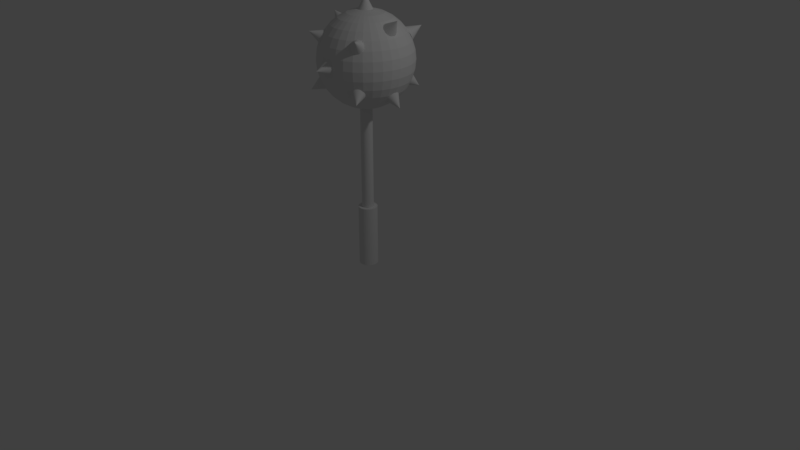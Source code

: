 # Source: medieval_ball_maze_1.blend  (saved by Blender 2.79.0; exported with 4.5.12 LTS)
import bpy
from mathutils import Matrix  # noqa: F401  (used for matrix-valued properties, if any)

bpy.ops.wm.read_factory_settings(use_empty=True)
scene = bpy.context.scene
scene.name = 'Scene'

# ---- collections
col_collection_1 = bpy.data.collections.new('Collection 1'); scene.collection.children.link(col_collection_1)

# ---- world
world_world = bpy.data.worlds.new('World'); scene.world = world_world
world_world.color = (0.05088, 0.05088, 0.05088)
world_world.use_sun_shadow = False
world_world.sun_shadow_jitter_overblur = 0.0
world_world.cycles.sampling_method = 'MANUAL'

# ---- cameras
cam_camera = bpy.data.cameras.new('Camera')
cam_camera.clip_end = 100.0
cam_camera.lens = 35.0
cam_camera.sensor_width = 32.0
cam_camera.sensor_height = 18.0
cam_camera.ortho_scale = 7.314
cam_camera.dof.focus_distance = 0.0
cam_camera.dof.aperture_fstop = 128.0

# ---- lights
light_lamp = bpy.data.lights.new('Lamp', 'POINT')
light_lamp.transmission_factor = 0.0
light_lamp.cutoff_distance = 30.0
light_lamp.energy = 100.0
light_lamp.shadow_buffer_clip_start = 1.001
light_lamp.shadow_soft_size = 0.1
light_lamp.shadow_maximum_resolution = 0.006
light_lamp.use_absolute_resolution = True

# ---- meshes
me_cone = bpy.data.meshes.new('Cone')
me_cone.from_pydata([(0.0, 1.0, -1.0), (0.1951, 0.9808, -1.0), (0.3827, 0.9239, -1.0), (0.5556, 0.8315, -1.0), (0.7071, 0.7071, -1.0), (0.8315, 0.5556, -1.0), (0.9239, 0.3827, -1.0), (0.9808, 0.1951, -1.0), (1.0, 7.55e-08, -1.0), (0.9808, -0.1951, -1.0), (0.9239, -0.3827, -1.0), (0.8315, -0.5556, -1.0), (0.7071, -0.7071, -1.0), (0.5556, -0.8315, -1.0), (0.3827, -0.9239, -1.0), (0.1951, -0.9808, -1.0), (-3.258e-07, -1.0, -1.0), (-0.1951, -0.9808, -1.0), (-0.3827, -0.9239, -1.0), (-0.5556, -0.8315, -1.0), (-0.7071, -0.7071, -1.0), (-0.8315, -0.5556, -1.0), (-0.9239, -0.3827, -1.0), (0.0, 0.0, 1.0), (-0.9808, -0.1951, -1.0), (-1.0, 9.656e-07, -1.0), (-0.9808, 0.1951, -1.0), (-0.9239, 0.3827, -1.0), (-0.8315, 0.5556, -1.0), (-0.7071, 0.7071, -1.0), (-0.5556, 0.8315, -1.0), (-0.3827, 0.9239, -1.0), (-0.1951, 0.9808, -1.0)], [], [(0, 23, 1), (1, 23, 2), (2, 23, 3), (3, 23, 4), (4, 23, 5), (5, 23, 6), (6, 23, 7), (7, 23, 8), (8, 23, 9), (9, 23, 10), (10, 23, 11), (11, 23, 12), (12, 23, 13), (13, 23, 14), (14, 23, 15), (15, 23, 16), (16, 23, 17), (17, 23, 18), (18, 23, 19), (19, 23, 20), (20, 23, 21), (21, 23, 22), (22, 23, 24), (24, 23, 25), (25, 23, 26), (26, 23, 27), (27, 23, 28), (28, 23, 29), (29, 23, 30), (30, 23, 31), (31, 23, 32), (32, 23, 0), (0, 1, 2, 3, 4, 5, 6, 7, 8, 9, 10, 11, 12, 13, 14, 15, 16, 17, 18, 19, 20, 21, 22, 24, 25, 26, 27, 28, 29, 30, 31, 32)])
me_cone.use_remesh_preserve_volume = False
me_cone.use_remesh_preserve_attributes = False
me_cone.use_mirror_vertex_groups = False
me_cone.update()
me_sphere = bpy.data.meshes.new('Sphere')
me_sphere.from_pydata([(0.0, 0.2111, 0.9808), (0.0, 0.3987, 0.9239), (0.0, 0.5716, 0.8315), (0.0, 0.7231, 0.7071), (0.0, 0.8475, 0.5556), (0.0, 0.9399, 0.3827), (0.0, 0.9968, 0.1951), (0.0, 1.016, 7.55e-08), (0.0, 0.9968, -0.1951), (0.0, 0.5716, -0.8315), (0.03806, 0.2073, 0.9808), (0.07466, 0.3913, 0.9239), (0.1084, 0.5609, 0.8315), (0.1379, 0.7095, 0.7071), (0.1622, 0.8315, 0.5556), (0.1802, 0.9221, 0.3827), (0.1913, 0.9779, 0.1951), (0.1951, 0.9968, 7.55e-08), (0.1913, 0.9779, -0.1951), (0.1802, 0.9221, -0.3827), (0.1622, 0.8315, -0.5556), (0.1379, 0.7095, -0.7071), (0.1084, 0.5609, -0.8315), (0.07466, 0.3913, -0.9239), (0.03806, 0.2073, -0.9808), (0.07466, 0.1962, 0.9808), (0.1464, 0.3695, 0.9239), (0.2126, 0.5293, 0.8315), (0.2706, 0.6693, 0.7071), (0.3182, 0.7842, 0.5556), (0.3536, 0.8695, 0.3827), (0.3753, 0.9221, 0.1951), (0.3827, 0.9399, 7.55e-08), (0.3753, 0.9221, -0.1951), (0.3536, 0.8695, -0.3827), (0.3182, 0.7842, -0.5556), (0.2706, 0.6693, -0.7071), (0.2126, 0.5293, -0.8315), (0.1464, 0.3695, -0.9239), (0.07466, 0.1962, -0.9808), (0.1084, 0.1782, 0.9808), (0.2126, 0.3342, 0.9239), (0.3087, 0.4779, 0.8315), (0.3928, 0.6039, 0.7071), (0.4619, 0.7073, 0.5556), (0.5133, 0.7842, 0.3827), (0.5449, 0.8315, 0.1951), (0.5556, 0.8475, 7.55e-08), (0.5449, 0.8315, -0.1951), (0.5133, 0.7842, -0.3827), (0.4619, 0.7073, -0.5556), (0.3928, 0.6039, -0.7071), (0.3087, 0.4779, -0.8315), (0.2126, 0.3342, -0.9239), (0.1084, 0.1782, -0.9808), (0.1379, 0.1539, 0.9808), (0.2706, 0.2866, 0.9239), (0.3928, 0.4088, 0.8315), (0.5, 0.516, 0.7071), (0.5879, 0.6039, 0.5556), (0.6533, 0.6693, 0.3827), (0.6935, 0.7095, 0.1951), (0.7071, 0.7231, 7.55e-08), (0.6935, 0.7095, -0.1951), (0.6533, 0.6693, -0.3827), (0.5879, 0.6039, -0.5556), (0.5, 0.516, -0.7071), (0.3928, 0.4088, -0.8315), (0.2706, 0.2866, -0.9239), (0.1379, 0.1539, -0.9808), (0.1622, 0.1244, 0.9808), (0.3182, 0.2286, 0.9239), (0.4619, 0.3246, 0.8315), (0.5879, 0.4088, 0.7071), (0.6913, 0.4779, 0.5556), (0.7682, 0.5293, 0.3827), (0.8155, 0.5609, 0.1951), (0.8315, 0.5716, 7.55e-08), (0.8155, 0.5609, -0.1951), (0.7682, 0.5293, -0.3827), (0.6913, 0.4779, -0.5556), (0.5879, 0.4088, -0.7071), (0.4619, 0.3246, -0.8315), (0.3182, 0.2286, -0.9239), (0.1622, 0.1244, -0.9808), (0.1802, 0.09065, 0.9808), (0.3536, 0.1624, 0.9239), (0.5133, 0.2286, 0.8315), (0.6533, 0.2866, 0.7071), (0.7682, 0.3342, 0.5556), (0.8536, 0.3695, 0.3827), (0.9061, 0.3913, 0.1951), (0.9239, 0.3987, 7.55e-08), (0.9061, 0.3913, -0.1951), (0.8536, 0.3695, -0.3827), (0.7682, 0.3342, -0.5556), (0.6533, 0.2866, -0.7071), (0.5133, 0.2286, -0.8315), (0.3536, 0.1624, -0.9239), (0.1802, 0.09065, -0.9808), (0.1913, 0.05405, 0.9808), (0.3753, 0.09065, 0.9239), (0.5449, 0.1244, 0.8315), (0.6935, 0.1539, 0.7071), (0.8155, 0.1782, 0.5556), (0.9061, 0.1962, 0.3827), (0.9619, 0.2073, 0.1951), (0.9808, 0.2111, 7.55e-08), (0.9619, 0.2073, -0.1951), (0.9061, 0.1962, -0.3827), (0.8155, 0.1782, -0.5556), (0.6935, 0.1539, -0.7071), (0.5449, 0.1244, -0.8315), (0.3753, 0.09065, -0.9239), (0.1913, 0.05405, -0.9808), (0.1951, 0.01599, 0.9808), (0.3827, 0.01599, 0.9239), (0.5556, 0.01599, 0.8315), (0.7071, 0.01599, 0.7071), (0.8315, 0.01599, 0.5556), (0.9239, 0.01599, 0.3827), (0.9808, 0.01599, 0.1951), (1.0, 0.01599, 7.55e-08), (0.9808, 0.01599, -0.1951), (0.9239, 0.01599, -0.3827), (0.8315, 0.01599, -0.5556), (0.7071, 0.01599, -0.7071), (0.5556, 0.01599, -0.8315), (0.3827, 0.01599, -0.9239), (0.1951, 0.01599, -0.9808), (0.1913, -0.02207, 0.9808), (0.3753, -0.05867, 0.9239), (0.5449, -0.0924, 0.8315), (0.6935, -0.122, 0.7071), (0.8155, -0.1462, 0.5556), (0.9061, -0.1643, 0.3827), (0.9619, -0.1754, 0.1951), (0.9808, -0.1791, 7.55e-08), (0.9619, -0.1754, -0.1951), (0.9061, -0.1643, -0.3827), (0.8155, -0.1462, -0.5556), (0.6935, -0.122, -0.7071), (0.5449, -0.0924, -0.8315), (0.3753, -0.05867, -0.9239), (0.1913, -0.02207, -0.9808), (0.1802, -0.05867, 0.9808), (0.3536, -0.1305, 0.9239), (0.5133, -0.1966, 0.8315), (0.6533, -0.2546, 0.7071), (0.7682, -0.3022, 0.5556), (0.8536, -0.3376, 0.3827), (0.9061, -0.3593, 0.1951), (0.9239, -0.3667, 7.55e-08), (0.9061, -0.3593, -0.1951), (0.8536, -0.3376, -0.3827), (0.7682, -0.3022, -0.5556), (0.6533, -0.2546, -0.7071), (0.5133, -0.1966, -0.8315), (0.3536, -0.1305, -0.9239), (0.1802, -0.05867, -0.9808), (0.1622, -0.0924, 0.9808), (0.3182, -0.1966, 0.9239), (0.4619, -0.2927, 0.8315), (0.5879, -0.3769, 0.7071), (0.6913, -0.446, 0.5556), (0.7682, -0.4973, 0.3827), (0.8155, -0.5289, 0.1951), (0.8315, -0.5396, 7.55e-08), (0.8155, -0.5289, -0.1951), (0.7682, -0.4973, -0.3827), (0.6913, -0.446, -0.5556), (0.5879, -0.3769, -0.7071), (0.4619, -0.2927, -0.8315), (0.3182, -0.1966, -0.9239), (0.1622, -0.0924, -0.9808), (0.1379, -0.122, 0.9808), (0.2706, -0.2546, 0.9239), (0.3928, -0.3769, 0.8315), (0.5, -0.484, 0.7071), (0.5879, -0.572, 0.5556), (0.6533, -0.6373, 0.3827), (0.6935, -0.6775, 0.1951), (0.7071, -0.6911, 7.55e-08), (0.6935, -0.6775, -0.1951), (0.6533, -0.6373, -0.3827), (0.5879, -0.572, -0.5556), (0.5, -0.484, -0.7071), (0.3928, -0.3769, -0.8315), (0.2706, -0.2546, -0.9239), (0.1379, -0.122, -0.9808), (0.1084, -0.1462, 0.9808), (0.2126, -0.3022, 0.9239), (0.3087, -0.446, 0.8315), (0.3928, -0.572, 0.7071), (0.4619, -0.6754, 0.5556), (0.5133, -0.7522, 0.3827), (0.5449, -0.7995, 0.1951), (0.5556, -0.8155, 7.55e-08), (0.5449, -0.7995, -0.1951), (0.5133, -0.7522, -0.3827), (0.4619, -0.6754, -0.5556), (0.3928, -0.572, -0.7071), (0.3087, -0.446, -0.8315), (0.2126, -0.3022, -0.9239), (0.1084, -0.1462, -0.9808), (0.0, 0.01599, -1.0), (0.07466, -0.1643, 0.9808), (0.1464, -0.3376, 0.9239), (0.2126, -0.4973, 0.8315), (0.2706, -0.6373, 0.7071), (0.3182, -0.7522, 0.5556), (0.3536, -0.8376, 0.3827), (0.3753, -0.8901, 0.1951), (0.3827, -0.9079, 7.55e-08), (0.3753, -0.8901, -0.1951), (0.3536, -0.8376, -0.3827), (0.3182, -0.7522, -0.5556), (0.2706, -0.6373, -0.7071), (0.2126, -0.4973, -0.8315), (0.1464, -0.3376, -0.9239), (0.07466, -0.1643, -0.9808), (0.03806, -0.1754, 0.9808), (0.07466, -0.3593, 0.9239), (0.1084, -0.5289, 0.8315), (0.1379, -0.6775, 0.7071), (0.1622, -0.7995, 0.5556), (0.1802, -0.8901, 0.3827), (0.1913, -0.946, 0.1951), (0.1951, -0.9648, 7.55e-08), (0.1913, -0.946, -0.1951), (0.1802, -0.8901, -0.3827), (0.1622, -0.7995, -0.5556), (0.1379, -0.6775, -0.7071), (0.1084, -0.5289, -0.8315), (0.07466, -0.3593, -0.9239), (0.03806, -0.1754, -0.9808), (-7.212e-09, -0.1791, 0.9808), (4.122e-08, -0.3667, 0.9239), (2.632e-08, -0.5396, 0.8315), (-2.584e-08, -0.6911, 0.7071), (-8.544e-08, -0.8155, 0.5556), (6.357e-08, -0.9079, 0.3827), (-8.544e-08, -0.9648, 0.1951), (-1.003e-07, -0.984, 7.55e-08), (-8.544e-08, -0.9648, -0.1951), (6.357e-08, -0.9079, -0.3827), (-8.544e-08, -0.8155, -0.5556), (-2.584e-08, -0.6911, -0.7071), (-1.094e-08, -0.5396, -0.8315), (3.964e-09, -0.3667, -0.9239), (3.964e-09, -0.1791, -0.9808), (-0.03806, -0.1754, 0.9808), (-0.07466, -0.3593, 0.9239), (-0.1084, -0.5289, 0.8315), (-0.1379, -0.6775, 0.7071), (-0.1622, -0.7995, 0.5556), (-0.1802, -0.8901, 0.3827), (-0.1913, -0.946, 0.1951), (-0.1951, -0.9648, 7.55e-08), (-0.1913, -0.946, -0.1951), (-0.1802, -0.8901, -0.3827), (-0.1622, -0.7995, -0.5556), (-0.1379, -0.6775, -0.7071), (-0.1084, -0.5289, -0.8315), (-0.07466, -0.3593, -0.9239), (-0.03806, -0.1754, -0.9808), (-0.07466, -0.1643, 0.9808), (-0.1464, -0.3376, 0.9239), (-0.2126, -0.4973, 0.8315), (-0.2706, -0.6373, 0.7071), (-0.3182, -0.7522, 0.5556), (-0.3536, -0.8376, 0.3827), (-0.3753, -0.8901, 0.1951), (-0.3827, -0.9079, 7.55e-08), (-0.3753, -0.8901, -0.1951), (-0.3536, -0.8376, -0.3827), (-0.3182, -0.7522, -0.5556), (-0.2706, -0.6373, -0.7071), (-0.2126, -0.4973, -0.8315), (-0.1464, -0.3376, -0.9239), (-0.07466, -0.1643, -0.9808), (-0.1084, -0.1462, 0.9808), (-0.2126, -0.3022, 0.9239), (-0.3087, -0.446, 0.8315), (-0.3928, -0.572, 0.7071), (-0.4619, -0.6754, 0.5556), (-0.5133, -0.7522, 0.3827), (-0.5449, -0.7995, 0.1951), (-0.5556, -0.8155, 7.55e-08), (-0.5449, -0.7995, -0.1951), (-0.5133, -0.7522, -0.3827), (-0.4619, -0.6754, -0.5556), (-0.3928, -0.572, -0.7071), (-0.3087, -0.446, -0.8315), (-0.2126, -0.3022, -0.9239), (-0.1084, -0.1462, -0.9808), (-2.304e-07, 0.01599, 1.0), (-0.1379, -0.122, 0.9808), (-0.2706, -0.2546, 0.9239), (-0.3928, -0.3769, 0.8315), (-0.5, -0.484, 0.7071), (-0.5879, -0.5719, 0.5556), (-0.6533, -0.6373, 0.3827), (-0.6935, -0.6775, 0.1951), (-0.7071, -0.6911, 7.55e-08), (-0.6935, -0.6775, -0.1951), (-0.6533, -0.6373, -0.3827), (-0.5879, -0.5719, -0.5556), (-0.5, -0.484, -0.7071), (-0.3928, -0.3769, -0.8315), (-0.2706, -0.2546, -0.9239), (-0.1379, -0.122, -0.9808), (-0.1622, -0.0924, 0.9808), (-0.3182, -0.1966, 0.9239), (-0.4619, -0.2927, 0.8315), (-0.5879, -0.3769, 0.7071), (-0.6913, -0.446, 0.5556), (-0.7682, -0.4973, 0.3827), (-0.8155, -0.5289, 0.1951), (-0.8315, -0.5396, 7.55e-08), (-0.8155, -0.5289, -0.1951), (-0.7682, -0.4973, -0.3827), (-0.6913, -0.446, -0.5556), (-0.5879, -0.3769, -0.7071), (-0.4619, -0.2927, -0.8315), (-0.3182, -0.1966, -0.9239), (-0.1622, -0.0924, -0.9808), (-0.1802, -0.05867, 0.9808), (-0.3536, -0.1305, 0.9239), (-0.5133, -0.1966, 0.8315), (-0.6533, -0.2546, 0.7071), (-0.7682, -0.3022, 0.5556), (-0.8536, -0.3376, 0.3827), (-0.9061, -0.3593, 0.1951), (-0.9239, -0.3667, 7.55e-08), (-0.9061, -0.3593, -0.1951), (-0.8536, -0.3376, -0.3827), (-0.7682, -0.3022, -0.5556), (-0.6533, -0.2546, -0.7071), (-0.5133, -0.1966, -0.8315), (-0.3536, -0.1305, -0.9239), (-0.1802, -0.05867, -0.9808), (-0.1913, -0.02207, 0.9808), (-0.3753, -0.05867, 0.9239), (-0.5449, -0.0924, 0.8315), (-0.6935, -0.122, 0.7071), (-0.8155, -0.1462, 0.5556), (-0.9061, -0.1643, 0.3827), (-0.9619, -0.1754, 0.1951), (-0.9808, -0.1791, 7.55e-08), (-0.9619, -0.1754, -0.1951), (-0.9061, -0.1643, -0.3827), (-0.8155, -0.1462, -0.5556), (-0.6935, -0.122, -0.7071), (-0.5449, -0.0924, -0.8315), (-0.3753, -0.05867, -0.9239), (-0.1913, -0.02207, -0.9808), (-0.1951, 0.01599, 0.9808), (-0.3827, 0.01599, 0.9239), (-0.5556, 0.01599, 0.8315), (-0.7071, 0.01599, 0.7071), (-0.8315, 0.01599, 0.5556), (-0.9239, 0.01599, 0.3827), (-0.9808, 0.01599, 0.1951), (-1.0, 0.01599, 7.55e-08), (-0.9808, 0.01599, -0.1951), (-0.9239, 0.01599, -0.3827), (-0.8315, 0.01599, -0.5556), (-0.7071, 0.01599, -0.7071), (-0.5556, 0.01599, -0.8315), (-0.3827, 0.01599, -0.9239), (-0.1951, 0.01599, -0.9808), (-0.1913, 0.05405, 0.9808), (-0.3753, 0.09065, 0.9239), (-0.5449, 0.1244, 0.8315), (-0.6935, 0.1539, 0.7071), (-0.8155, 0.1782, 0.5556), (-0.9061, 0.1962, 0.3827), (-0.9619, 0.2073, 0.1951), (-0.9808, 0.2111, 7.55e-08), (-0.9619, 0.2073, -0.1951), (-0.9061, 0.1962, -0.3827), (-0.8155, 0.1782, -0.5556), (-0.6935, 0.1539, -0.7071), (-0.5449, 0.1244, -0.8315), (-0.3753, 0.09065, -0.9239), (-0.1913, 0.05405, -0.9808), (-0.1802, 0.09065, 0.9808), (-0.3536, 0.1624, 0.9239), (-0.5133, 0.2286, 0.8315), (-0.6533, 0.2866, 0.7071), (-0.7682, 0.3342, 0.5556), (-0.8536, 0.3695, 0.3827), (-0.9061, 0.3913, 0.1951), (-0.9239, 0.3987, 7.55e-08), (-0.9061, 0.3913, -0.1951), (-0.8536, 0.3695, -0.3827), (-0.7682, 0.3342, -0.5556), (-0.6533, 0.2866, -0.7071), (-0.5133, 0.2286, -0.8315), (-0.3536, 0.1624, -0.9239), (-0.1802, 0.09065, -0.9808), (-0.1622, 0.1244, 0.9808), (-0.3182, 0.2286, 0.9239), (-0.4619, 0.3246, 0.8315), (-0.5879, 0.4088, 0.7071), (-0.6913, 0.4779, 0.5556), (-0.7682, 0.5293, 0.3827), (-0.8155, 0.5609, 0.1951), (-0.8315, 0.5716, 7.55e-08), (-0.8155, 0.5609, -0.1951), (-0.7682, 0.5293, -0.3827), (-0.6913, 0.4779, -0.5556), (-0.5879, 0.4088, -0.7071), (-0.4619, 0.3246, -0.8315), (-0.3182, 0.2286, -0.9239), (-0.1622, 0.1244, -0.9808), (-0.1379, 0.1539, 0.9808), (-0.2706, 0.2866, 0.9239), (-0.3928, 0.4088, 0.8315), (-0.5, 0.516, 0.7071), (-0.5879, 0.6039, 0.5556), (-0.6533, 0.6693, 0.3827), (-0.6935, 0.7095, 0.1951), (-0.7071, 0.7231, 7.55e-08), (-0.6935, 0.7095, -0.1951), (-0.6533, 0.6693, -0.3827), (-0.5879, 0.6039, -0.5556), (-0.5, 0.516, -0.7071), (-0.3928, 0.4088, -0.8315), (-0.2706, 0.2866, -0.9239), (-0.1379, 0.1539, -0.9808), (-0.1084, 0.1782, 0.9808), (-0.2126, 0.3342, 0.9239), (-0.3087, 0.4779, 0.8315), (-0.3928, 0.6039, 0.7071), (-0.4619, 0.7073, 0.5556), (-0.5133, 0.7842, 0.3827), (-0.5449, 0.8315, 0.1951), (-0.5556, 0.8475, 7.55e-08), (-0.5449, 0.8315, -0.1951), (-0.5133, 0.7842, -0.3827), (-0.4619, 0.7073, -0.5556), (-0.3928, 0.6039, -0.7071), (-0.3087, 0.4779, -0.8315), (-0.2126, 0.3342, -0.9239), (-0.1084, 0.1782, -0.9808), (-0.07466, 0.1962, 0.9808), (-0.1464, 0.3695, 0.9239), (-0.2126, 0.5293, 0.8315), (-0.2706, 0.6693, 0.7071), (-0.3182, 0.7842, 0.5556), (-0.3536, 0.8695, 0.3827), (-0.3753, 0.9221, 0.1951), (-0.3827, 0.9399, 7.55e-08), (-0.3753, 0.9221, -0.1951), (-0.3536, 0.8695, -0.3827), (-0.3182, 0.7842, -0.5556), (-0.2706, 0.6693, -0.7071), (-0.2126, 0.5293, -0.8315), (-0.1464, 0.3695, -0.9239), (-0.07466, 0.1962, -0.9808), (-0.03806, 0.2073, 0.9808), (-0.07466, 0.3913, 0.9239), (-0.1084, 0.5609, 0.8315), (-0.1379, 0.7095, 0.7071), (-0.1622, 0.8315, 0.5556), (-0.1802, 0.9221, 0.3827), (-0.1913, 0.9779, 0.1951), (-0.1951, 0.9968, 7.55e-08), (-0.1913, 0.9779, -0.1951), (-0.1802, 0.9221, -0.3827), (-0.1622, 0.8315, -0.5556), (-0.1379, 0.7095, -0.7071), (-0.1084, 0.5609, -0.8315), (-0.07466, 0.3913, -0.9239), (-0.03806, 0.2073, -0.9808), (6.357e-08, 0.9399, -0.3827), (2.722e-07, 0.8475, -0.5556), (1.53e-07, 0.7231, -0.7071), (7.847e-08, 0.3987, -0.9239), (1.514e-08, 0.2111, -0.9808)], [], [(2, 1, 11, 12), (478, 477, 19, 20), (3, 2, 12, 13), (479, 478, 20, 21), (4, 3, 13, 14), (9, 479, 21, 22), (5, 4, 14, 15), (480, 9, 22, 23), (6, 5, 15, 16), (481, 480, 23, 24), (7, 6, 16, 17), (0, 296, 10), (205, 481, 24), (8, 7, 17, 18), (1, 0, 10, 11), (477, 8, 18, 19), (18, 17, 32, 33), (11, 10, 25, 26), (19, 18, 33, 34), (12, 11, 26, 27), (20, 19, 34, 35), (13, 12, 27, 28), (21, 20, 35, 36), (14, 13, 28, 29), (22, 21, 36, 37), (15, 14, 29, 30), (23, 22, 37, 38), (16, 15, 30, 31), (24, 23, 38, 39), (17, 16, 31, 32), (10, 296, 25), (205, 24, 39), (37, 36, 51, 52), (30, 29, 44, 45), (38, 37, 52, 53), (31, 30, 45, 46), (39, 38, 53, 54), (32, 31, 46, 47), (25, 296, 40), (205, 39, 54), (33, 32, 47, 48), (26, 25, 40, 41), (34, 33, 48, 49), (27, 26, 41, 42), (35, 34, 49, 50), (28, 27, 42, 43), (36, 35, 50, 51), (29, 28, 43, 44), (49, 48, 63, 64), (42, 41, 56, 57), (50, 49, 64, 65), (43, 42, 57, 58), (51, 50, 65, 66), (44, 43, 58, 59), (52, 51, 66, 67), (45, 44, 59, 60), (53, 52, 67, 68), (46, 45, 60, 61), (54, 53, 68, 69), (47, 46, 61, 62), (40, 296, 55), (205, 54, 69), (48, 47, 62, 63), (41, 40, 55, 56), (68, 67, 82, 83), (61, 60, 75, 76), (69, 68, 83, 84), (62, 61, 76, 77), (55, 296, 70), (205, 69, 84), (63, 62, 77, 78), (56, 55, 70, 71), (64, 63, 78, 79), (57, 56, 71, 72), (65, 64, 79, 80), (58, 57, 72, 73), (66, 65, 80, 81), (59, 58, 73, 74), (67, 66, 81, 82), (60, 59, 74, 75), (72, 71, 86, 87), (80, 79, 94, 95), (73, 72, 87, 88), (81, 80, 95, 96), (74, 73, 88, 89), (82, 81, 96, 97), (75, 74, 89, 90), (83, 82, 97, 98), (76, 75, 90, 91), (84, 83, 98, 99), (77, 76, 91, 92), (70, 296, 85), (205, 84, 99), (78, 77, 92, 93), (71, 70, 85, 86), (79, 78, 93, 94), (91, 90, 105, 106), (99, 98, 113, 114), (92, 91, 106, 107), (85, 296, 100), (205, 99, 114), (93, 92, 107, 108), (86, 85, 100, 101), (94, 93, 108, 109), (87, 86, 101, 102), (95, 94, 109, 110), (88, 87, 102, 103), (96, 95, 110, 111), (89, 88, 103, 104), (97, 96, 111, 112), (90, 89, 104, 105), (98, 97, 112, 113), (110, 109, 124, 125), (103, 102, 117, 118), (111, 110, 125, 126), (104, 103, 118, 119), (112, 111, 126, 127), (105, 104, 119, 120), (113, 112, 127, 128), (106, 105, 120, 121), (114, 113, 128, 129), (107, 106, 121, 122), (100, 296, 115), (205, 114, 129), (108, 107, 122, 123), (101, 100, 115, 116), (109, 108, 123, 124), (102, 101, 116, 117), (129, 128, 143, 144), (122, 121, 136, 137), (115, 296, 130), (205, 129, 144), (123, 122, 137, 138), (116, 115, 130, 131), (124, 123, 138, 139), (117, 116, 131, 132), (125, 124, 139, 140), (118, 117, 132, 133), (126, 125, 140, 141), (119, 118, 133, 134), (127, 126, 141, 142), (120, 119, 134, 135), (128, 127, 142, 143), (121, 120, 135, 136), (133, 132, 147, 148), (141, 140, 155, 156), (134, 133, 148, 149), (142, 141, 156, 157), (135, 134, 149, 150), (143, 142, 157, 158), (136, 135, 150, 151), (144, 143, 158, 159), (137, 136, 151, 152), (130, 296, 145), (205, 144, 159), (138, 137, 152, 153), (131, 130, 145, 146), (139, 138, 153, 154), (132, 131, 146, 147), (140, 139, 154, 155), (152, 151, 166, 167), (145, 296, 160), (205, 159, 174), (153, 152, 167, 168), (146, 145, 160, 161), (154, 153, 168, 169), (147, 146, 161, 162), (155, 154, 169, 170), (148, 147, 162, 163), (156, 155, 170, 171), (149, 148, 163, 164), (157, 156, 171, 172), (150, 149, 164, 165), (158, 157, 172, 173), (151, 150, 165, 166), (159, 158, 173, 174), (171, 170, 185, 186), (164, 163, 178, 179), (172, 171, 186, 187), (165, 164, 179, 180), (173, 172, 187, 188), (166, 165, 180, 181), (174, 173, 188, 189), (167, 166, 181, 182), (160, 296, 175), (205, 174, 189), (168, 167, 182, 183), (161, 160, 175, 176), (169, 168, 183, 184), (162, 161, 176, 177), (170, 169, 184, 185), (163, 162, 177, 178), (205, 189, 204), (183, 182, 197, 198), (176, 175, 190, 191), (184, 183, 198, 199), (177, 176, 191, 192), (185, 184, 199, 200), (178, 177, 192, 193), (186, 185, 200, 201), (179, 178, 193, 194), (187, 186, 201, 202), (180, 179, 194, 195), (188, 187, 202, 203), (181, 180, 195, 196), (189, 188, 203, 204), (182, 181, 196, 197), (175, 296, 190), (202, 201, 217, 218), (195, 194, 210, 211), (203, 202, 218, 219), (196, 195, 211, 212), (204, 203, 219, 220), (197, 196, 212, 213), (190, 296, 206), (205, 204, 220), (198, 197, 213, 214), (191, 190, 206, 207), (199, 198, 214, 215), (192, 191, 207, 208), (200, 199, 215, 216), (193, 192, 208, 209), (201, 200, 216, 217), (194, 193, 209, 210), (207, 206, 221, 222), (215, 214, 229, 230), (208, 207, 222, 223), (216, 215, 230, 231), (209, 208, 223, 224), (217, 216, 231, 232), (210, 209, 224, 225), (218, 217, 232, 233), (211, 210, 225, 226), (219, 218, 233, 234), (212, 211, 226, 227), (220, 219, 234, 235), (213, 212, 227, 228), (206, 296, 221), (205, 220, 235), (214, 213, 228, 229), (226, 225, 240, 241), (234, 233, 248, 249), (227, 226, 241, 242), (235, 234, 249, 250), (228, 227, 242, 243), (221, 296, 236), (205, 235, 250), (229, 228, 243, 244), (222, 221, 236, 237), (230, 229, 244, 245), (223, 222, 237, 238), (231, 230, 245, 246), (224, 223, 238, 239), (232, 231, 246, 247), (225, 224, 239, 240), (233, 232, 247, 248), (245, 244, 259, 260), (238, 237, 252, 253), (246, 245, 260, 261), (239, 238, 253, 254), (247, 246, 261, 262), (240, 239, 254, 255), (248, 247, 262, 263), (241, 240, 255, 256), (249, 248, 263, 264), (242, 241, 256, 257), (250, 249, 264, 265), (243, 242, 257, 258), (236, 296, 251), (205, 250, 265), (244, 243, 258, 259), (237, 236, 251, 252), (264, 263, 278, 279), (257, 256, 271, 272), (265, 264, 279, 280), (258, 257, 272, 273), (251, 296, 266), (205, 265, 280), (259, 258, 273, 274), (252, 251, 266, 267), (260, 259, 274, 275), (253, 252, 267, 268), (261, 260, 275, 276), (254, 253, 268, 269), (262, 261, 276, 277), (255, 254, 269, 270), (263, 262, 277, 278), (256, 255, 270, 271), (268, 267, 282, 283), (276, 275, 290, 291), (269, 268, 283, 284), (277, 276, 291, 292), (270, 269, 284, 285), (278, 277, 292, 293), (271, 270, 285, 286), (279, 278, 293, 294), (272, 271, 286, 287), (280, 279, 294, 295), (273, 272, 287, 288), (266, 296, 281), (205, 280, 295), (274, 273, 288, 289), (267, 266, 281, 282), (275, 274, 289, 290), (287, 286, 302, 303), (295, 294, 310, 311), (288, 287, 303, 304), (281, 296, 297), (205, 295, 311), (289, 288, 304, 305), (282, 281, 297, 298), (290, 289, 305, 306), (283, 282, 298, 299), (291, 290, 306, 307), (284, 283, 299, 300), (292, 291, 307, 308), (285, 284, 300, 301), (293, 292, 308, 309), (286, 285, 301, 302), (294, 293, 309, 310), (307, 306, 321, 322), (300, 299, 314, 315), (308, 307, 322, 323), (301, 300, 315, 316), (309, 308, 323, 324), (302, 301, 316, 317), (310, 309, 324, 325), (303, 302, 317, 318), (311, 310, 325, 326), (304, 303, 318, 319), (297, 296, 312), (205, 311, 326), (305, 304, 319, 320), (298, 297, 312, 313), (306, 305, 320, 321), (299, 298, 313, 314), (326, 325, 340, 341), (319, 318, 333, 334), (312, 296, 327), (205, 326, 341), (320, 319, 334, 335), (313, 312, 327, 328), (321, 320, 335, 336), (314, 313, 328, 329), (322, 321, 336, 337), (315, 314, 329, 330), (323, 322, 337, 338), (316, 315, 330, 331), (324, 323, 338, 339), (317, 316, 331, 332), (325, 324, 339, 340), (318, 317, 332, 333), (338, 337, 352, 353), (331, 330, 345, 346), (339, 338, 353, 354), (332, 331, 346, 347), (340, 339, 354, 355), (333, 332, 347, 348), (341, 340, 355, 356), (334, 333, 348, 349), (327, 296, 342), (205, 341, 356), (335, 334, 349, 350), (328, 327, 342, 343), (336, 335, 350, 351), (329, 328, 343, 344), (337, 336, 351, 352), (330, 329, 344, 345), (342, 296, 357), (205, 356, 371), (350, 349, 364, 365), (343, 342, 357, 358), (351, 350, 365, 366), (344, 343, 358, 359), (352, 351, 366, 367), (345, 344, 359, 360), (353, 352, 367, 368), (346, 345, 360, 361), (354, 353, 368, 369), (347, 346, 361, 362), (355, 354, 369, 370), (348, 347, 362, 363), (356, 355, 370, 371), (349, 348, 363, 364), (361, 360, 375, 376), (369, 368, 383, 384), (362, 361, 376, 377), (370, 369, 384, 385), (363, 362, 377, 378), (371, 370, 385, 386), (364, 363, 378, 379), (357, 296, 372), (205, 371, 386), (365, 364, 379, 380), (358, 357, 372, 373), (366, 365, 380, 381), (359, 358, 373, 374), (367, 366, 381, 382), (360, 359, 374, 375), (368, 367, 382, 383), (380, 379, 394, 395), (373, 372, 387, 388), (381, 380, 395, 396), (374, 373, 388, 389), (382, 381, 396, 397), (375, 374, 389, 390), (383, 382, 397, 398), (376, 375, 390, 391), (384, 383, 398, 399), (377, 376, 391, 392), (385, 384, 399, 400), (378, 377, 392, 393), (386, 385, 400, 401), (379, 378, 393, 394), (372, 296, 387), (205, 386, 401), (399, 398, 413, 414), (392, 391, 406, 407), (400, 399, 414, 415), (393, 392, 407, 408), (401, 400, 415, 416), (394, 393, 408, 409), (387, 296, 402), (205, 401, 416), (395, 394, 409, 410), (388, 387, 402, 403), (396, 395, 410, 411), (389, 388, 403, 404), (397, 396, 411, 412), (390, 389, 404, 405), (398, 397, 412, 413), (391, 390, 405, 406), (403, 402, 417, 418), (411, 410, 425, 426), (404, 403, 418, 419), (412, 411, 426, 427), (405, 404, 419, 420), (413, 412, 427, 428), (406, 405, 420, 421), (414, 413, 428, 429), (407, 406, 421, 422), (415, 414, 429, 430), (408, 407, 422, 423), (416, 415, 430, 431), (409, 408, 423, 424), (402, 296, 417), (205, 416, 431), (410, 409, 424, 425), (422, 421, 436, 437), (430, 429, 444, 445), (423, 422, 437, 438), (431, 430, 445, 446), (424, 423, 438, 439), (417, 296, 432), (205, 431, 446), (425, 424, 439, 440), (418, 417, 432, 433), (426, 425, 440, 441), (419, 418, 433, 434), (427, 426, 441, 442), (420, 419, 434, 435), (428, 427, 442, 443), (421, 420, 435, 436), (429, 428, 443, 444), (441, 440, 455, 456), (434, 433, 448, 449), (442, 441, 456, 457), (435, 434, 449, 450), (443, 442, 457, 458), (436, 435, 450, 451), (444, 443, 458, 459), (437, 436, 451, 452), (445, 444, 459, 460), (438, 437, 452, 453), (446, 445, 460, 461), (439, 438, 453, 454), (432, 296, 447), (205, 446, 461), (440, 439, 454, 455), (433, 432, 447, 448), (460, 459, 474, 475), (453, 452, 467, 468), (461, 460, 475, 476), (454, 453, 468, 469), (447, 296, 462), (205, 461, 476), (455, 454, 469, 470), (448, 447, 462, 463), (456, 455, 470, 471), (449, 448, 463, 464), (457, 456, 471, 472), (450, 449, 464, 465), (458, 457, 472, 473), (451, 450, 465, 466), (459, 458, 473, 474), (452, 451, 466, 467), (472, 471, 477, 478), (465, 464, 2, 3), (473, 472, 478, 479), (466, 465, 3, 4), (474, 473, 479, 9), (467, 466, 4, 5), (475, 474, 9, 480), (468, 467, 5, 6), (476, 475, 480, 481), (469, 468, 6, 7), (462, 296, 0), (205, 476, 481), (470, 469, 7, 8), (463, 462, 0, 1), (471, 470, 8, 477), (464, 463, 1, 2)])
me_sphere.use_remesh_preserve_volume = False
me_sphere.use_remesh_preserve_attributes = False
me_sphere.use_mirror_vertex_groups = False
me_sphere.update()
me_cylinder = bpy.data.meshes.new('Cylinder')
me_cylinder.from_pydata([(0.0, 1.0, -1.0), (0.0, 1.0, 1.0), (0.1951, 0.9808, -1.0), (0.1951, 0.9808, 1.0), (0.3827, 0.9239, -1.0), (0.3827, 0.9239, 1.0), (0.5556, 0.8315, -1.0), (0.5556, 0.8315, 1.0), (0.7071, 0.7071, -1.0), (0.7071, 0.7071, 1.0), (0.8315, 0.5556, -1.0), (0.8315, 0.5556, 1.0), (0.9239, 0.3827, -1.0), (0.9239, 0.3827, 1.0), (0.9808, 0.1951, -1.0), (0.9808, 0.1951, 1.0), (1.0, 7.55e-08, -1.0), (1.0, 7.55e-08, 1.0), (0.9808, -0.1951, -1.0), (0.9808, -0.1951, 1.0), (0.9239, -0.3827, -1.0), (0.9239, -0.3827, 1.0), (0.8315, -0.5556, -1.0), (0.8315, -0.5556, 1.0), (0.7071, -0.7071, -1.0), (0.7071, -0.7071, 1.0), (0.5556, -0.8315, -1.0), (0.5556, -0.8315, 1.0), (0.3827, -0.9239, -1.0), (0.3827, -0.9239, 1.0), (0.1951, -0.9808, -1.0), (0.1951, -0.9808, 1.0), (-3.258e-07, -1.0, -1.0), (-3.258e-07, -1.0, 1.0), (-0.1951, -0.9808, -1.0), (-0.1951, -0.9808, 1.0), (-0.3827, -0.9239, -1.0), (-0.3827, -0.9239, 1.0), (-0.5556, -0.8315, -1.0), (-0.5556, -0.8315, 1.0), (-0.7071, -0.7071, -1.0), (-0.7071, -0.7071, 1.0), (-0.8315, -0.5556, -1.0), (-0.8315, -0.5556, 1.0), (-0.9239, -0.3827, -1.0), (-0.9239, -0.3827, 1.0), (-0.9808, -0.1951, -1.0), (-0.9808, -0.1951, 1.0), (-1.0, 9.656e-07, -1.0), (-1.0, 9.656e-07, 1.0), (-0.9808, 0.1951, -1.0), (-0.9808, 0.1951, 1.0), (-0.9239, 0.3827, -1.0), (-0.9239, 0.3827, 1.0), (-0.8315, 0.5556, -1.0), (-0.8315, 0.5556, 1.0), (-0.7071, 0.7071, -1.0), (-0.7071, 0.7071, 1.0), (-0.5556, 0.8315, -1.0), (-0.5556, 0.8315, 1.0), (-0.3827, 0.9239, -1.0), (-0.3827, 0.9239, 1.0), (-0.1951, 0.9808, -1.0), (-0.1951, 0.9808, 1.0), (0.1951, 0.9808, 5.629), (-3.089e-07, 1.0, 5.629), (0.3827, 0.9239, 5.629), (0.5556, 0.8315, 5.629), (0.7071, 0.7071, 5.629), (0.8315, 0.5556, 5.629), (0.9239, 0.3827, 5.629), (0.9808, 0.1951, 5.629), (1.0, 7.55e-08, 5.629), (0.9808, -0.1951, 5.629), (0.9239, -0.3827, 5.629), (0.8315, -0.5556, 5.629), (0.7071, -0.7071, 5.629), (0.5556, -0.8315, 5.629), (0.3827, -0.9239, 5.629), (0.1951, -0.9808, 5.629), (-6.347e-07, -1.0, 5.629), (-0.1951, -0.9808, 5.629), (-0.3827, -0.9239, 5.629), (-0.5556, -0.8315, 5.629), (-0.7071, -0.7071, 5.629), (-0.8315, -0.5556, 5.629), (-0.9239, -0.3827, 5.629), (-0.9808, -0.1951, 5.629), (-1.0, 9.656e-07, 5.629), (-0.9808, 0.1951, 5.629), (-0.9239, 0.3827, 5.629), (-0.8315, 0.5556, 5.629), (-0.7071, 0.7071, 5.629), (-0.5556, 0.8315, 5.629), (-0.3827, 0.9239, 5.629), (-0.1951, 0.9808, 5.629), (0.1212, 0.6092, 5.629), (-2.889e-07, 0.6211, 5.629), (0.2377, 0.5738, 5.629), (0.3451, 0.5164, 5.629), (0.4392, 0.4392, 5.629), (0.5164, 0.3451, 5.629), (0.5738, 0.2377, 5.629), (0.6092, 0.1212, 5.629), (0.6211, 1.549e-07, 5.629), (0.6092, -0.1212, 5.629), (0.5738, -0.2377, 5.629), (0.5164, -0.3451, 5.629), (0.4392, -0.4392, 5.629), (0.3451, -0.5164, 5.629), (0.2377, -0.5738, 5.629), (0.1212, -0.6092, 5.629), (-4.913e-07, -0.6211, 5.629), (-0.1212, -0.6092, 5.629), (-0.2377, -0.5738, 5.629), (-0.3451, -0.5164, 5.629), (-0.4392, -0.4392, 5.629), (-0.5164, -0.3451, 5.629), (-0.5738, -0.2377, 5.629), (-0.6092, -0.1212, 5.629), (-0.6211, 7.077e-07, 5.629), (-0.6092, 0.1212, 5.629), (-0.5738, 0.2377, 5.629), (-0.5164, 0.3451, 5.629), (-0.4392, 0.4392, 5.629), (-0.3451, 0.5164, 5.629), (-0.2377, 0.5738, 5.629), (-0.1212, 0.6092, 5.629), (0.1212, 0.6092, 14.23), (1.412e-06, 0.6211, 14.23), (0.2377, 0.5738, 14.23), (0.3451, 0.5164, 14.23), (0.4392, 0.4392, 14.23), (0.5164, 0.3451, 14.23), (0.5738, 0.2377, 14.23), (0.6092, 0.1212, 14.23), (0.6211, 1.549e-07, 14.23), (0.6092, -0.1212, 14.23), (0.5738, -0.2377, 14.23), (0.5164, -0.3451, 14.23), (0.4392, -0.4392, 14.23), (0.3451, -0.5164, 14.23), (0.2377, -0.5738, 14.23), (0.1212, -0.6092, 14.23), (1.21e-06, -0.6211, 14.23), (-0.1212, -0.6092, 14.23), (-0.2377, -0.5738, 14.23), (-0.3451, -0.5164, 14.23), (-0.4392, -0.4392, 14.23), (-0.5164, -0.3451, 14.23), (-0.5738, -0.2377, 14.23), (-0.6092, -0.1212, 14.23), (-0.6211, 7.077e-07, 14.23), (-0.6092, 0.1212, 14.23), (-0.5738, 0.2377, 14.23), (-0.5164, 0.3451, 14.23), (-0.4392, 0.4392, 14.23), (-0.3451, 0.5164, 14.23), (-0.2377, 0.5738, 14.23), (-0.1212, 0.6092, 14.23), (0.1212, 0.6092, 16.86), (-4.179e-07, 0.6211, 16.86), (0.2377, 0.5738, 16.86), (0.3451, 0.5164, 16.86), (0.4392, 0.4392, 16.86), (0.5164, 0.3451, 16.86), (0.5738, 0.2377, 16.86), (0.6092, 0.1212, 16.86), (0.6211, 1.549e-07, 16.86), (0.6092, -0.1212, 16.86), (0.5738, -0.2377, 16.86), (0.5164, -0.3451, 16.86), (0.4392, -0.4392, 16.86), (0.3451, -0.5164, 16.86), (0.2377, -0.5738, 16.86), (0.1212, -0.6092, 16.86), (-6.203e-07, -0.6211, 16.86), (-0.1212, -0.6092, 16.86), (-0.2377, -0.5738, 16.86), (-0.3451, -0.5164, 16.86), (-0.4392, -0.4392, 16.86), (-0.5164, -0.3451, 16.86), (-0.5738, -0.2377, 16.86), (-0.6092, -0.1212, 16.86), (-0.6211, 7.077e-07, 16.86), (-0.6092, 0.1212, 16.86), (-0.5738, 0.2377, 16.86), (-0.5164, 0.3451, 16.86), (-0.4392, 0.4392, 16.86), (-0.3451, 0.5164, 16.86), (-0.2377, 0.5738, 16.86), (-0.1212, 0.6092, 16.86)], [], [(0, 1, 3, 2), (2, 3, 5, 4), (4, 5, 7, 6), (6, 7, 9, 8), (8, 9, 11, 10), (10, 11, 13, 12), (12, 13, 15, 14), (14, 15, 17, 16), (16, 17, 19, 18), (18, 19, 21, 20), (20, 21, 23, 22), (22, 23, 25, 24), (24, 25, 27, 26), (26, 27, 29, 28), (28, 29, 31, 30), (30, 31, 33, 32), (32, 33, 35, 34), (34, 35, 37, 36), (36, 37, 39, 38), (38, 39, 41, 40), (40, 41, 43, 42), (42, 43, 45, 44), (44, 45, 47, 46), (46, 47, 49, 48), (48, 49, 51, 50), (50, 51, 53, 52), (52, 53, 55, 54), (54, 55, 57, 56), (56, 57, 59, 58), (58, 59, 61, 60), (15, 13, 70, 71), (60, 61, 63, 62), (62, 63, 1, 0), (0, 2, 4, 6, 8, 10, 12, 14, 16, 18, 20, 22, 24, 26, 28, 30, 32, 34, 36, 38, 40, 42, 44, 46, 48, 50, 52, 54, 56, 58, 60, 62), (82, 81, 113, 114), (33, 31, 79, 80), (51, 49, 88, 89), (7, 5, 66, 67), (25, 23, 75, 76), (43, 41, 84, 85), (61, 59, 93, 94), (17, 15, 71, 72), (35, 33, 80, 81), (53, 51, 89, 90), (9, 7, 67, 68), (27, 25, 76, 77), (45, 43, 85, 86), (63, 61, 94, 95), (19, 17, 72, 73), (37, 35, 81, 82), (55, 53, 90, 91), (11, 9, 68, 69), (29, 27, 77, 78), (47, 45, 86, 87), (3, 1, 65, 64), (1, 63, 95, 65), (21, 19, 73, 74), (39, 37, 82, 83), (57, 55, 91, 92), (13, 11, 69, 70), (31, 29, 78, 79), (49, 47, 87, 88), (5, 3, 64, 66), (23, 21, 74, 75), (41, 39, 83, 84), (59, 57, 92, 93), (117, 116, 148, 149), (69, 68, 100, 101), (65, 95, 127, 97), (83, 82, 114, 115), (70, 69, 101, 102), (84, 83, 115, 116), (71, 70, 102, 103), (85, 84, 116, 117), (72, 71, 103, 104), (86, 85, 117, 118), (73, 72, 104, 105), (87, 86, 118, 119), (74, 73, 105, 106), (88, 87, 119, 120), (75, 74, 106, 107), (89, 88, 120, 121), (76, 75, 107, 108), (90, 89, 121, 122), (77, 76, 108, 109), (91, 90, 122, 123), (78, 77, 109, 110), (64, 65, 97, 96), (92, 91, 123, 124), (79, 78, 110, 111), (66, 64, 96, 98), (93, 92, 124, 125), (80, 79, 111, 112), (67, 66, 98, 99), (94, 93, 125, 126), (81, 80, 112, 113), (68, 67, 99, 100), (95, 94, 126, 127), (152, 151, 183, 184), (104, 103, 135, 136), (118, 117, 149, 150), (105, 104, 136, 137), (119, 118, 150, 151), (106, 105, 137, 138), (120, 119, 151, 152), (107, 106, 138, 139), (121, 120, 152, 153), (108, 107, 139, 140), (122, 121, 153, 154), (109, 108, 140, 141), (123, 122, 154, 155), (110, 109, 141, 142), (96, 97, 129, 128), (124, 123, 155, 156), (111, 110, 142, 143), (98, 96, 128, 130), (125, 124, 156, 157), (112, 111, 143, 144), (99, 98, 130, 131), (126, 125, 157, 158), (113, 112, 144, 145), (100, 99, 131, 132), (127, 126, 158, 159), (114, 113, 145, 146), (101, 100, 132, 133), (97, 127, 159, 129), (115, 114, 146, 147), (102, 101, 133, 134), (116, 115, 147, 148), (103, 102, 134, 135), (160, 161, 191, 190, 189, 188, 187, 186, 185, 184, 183, 182, 181, 180, 179, 178, 177, 176, 175, 174, 173, 172, 171, 170, 169, 168, 167, 166, 165, 164, 163, 162), (139, 138, 170, 171), (153, 152, 184, 185), (140, 139, 171, 172), (154, 153, 185, 186), (141, 140, 172, 173), (155, 154, 186, 187), (142, 141, 173, 174), (128, 129, 161, 160), (156, 155, 187, 188), (143, 142, 174, 175), (130, 128, 160, 162), (157, 156, 188, 189), (144, 143, 175, 176), (131, 130, 162, 163), (158, 157, 189, 190), (145, 144, 176, 177), (132, 131, 163, 164), (159, 158, 190, 191), (146, 145, 177, 178), (133, 132, 164, 165), (129, 159, 191, 161), (147, 146, 178, 179), (134, 133, 165, 166), (148, 147, 179, 180), (135, 134, 166, 167), (149, 148, 180, 181), (136, 135, 167, 168), (150, 149, 181, 182), (137, 136, 168, 169), (151, 150, 182, 183), (138, 137, 169, 170)])
me_cylinder.use_remesh_preserve_volume = False
me_cylinder.use_remesh_preserve_attributes = False
me_cylinder.use_mirror_vertex_groups = False
me_cylinder.update()
me_cone_001 = bpy.data.meshes.new('Cone.001')
me_cone_001.from_pydata([(0.0, 1.0, -1.0), (0.1951, 0.9808, -1.0), (0.3827, 0.9239, -1.0), (0.5556, 0.8315, -1.0), (0.7071, 0.7071, -1.0), (0.8315, 0.5556, -1.0), (0.9239, 0.3827, -1.0), (0.9808, 0.1951, -1.0), (1.0, 7.55e-08, -1.0), (0.9808, -0.1951, -1.0), (0.9239, -0.3827, -1.0), (0.8315, -0.5556, -1.0), (0.7071, -0.7071, -1.0), (0.5556, -0.8315, -1.0), (0.3827, -0.9239, -1.0), (0.1951, -0.9808, -1.0), (-3.258e-07, -1.0, -1.0), (-0.1951, -0.9808, -1.0), (-0.3827, -0.9239, -1.0), (-0.5556, -0.8315, -1.0), (-0.7071, -0.7071, -1.0), (-0.8315, -0.5556, -1.0), (-0.9239, -0.3827, -1.0), (0.0, 0.0, 1.0), (-0.9808, -0.1951, -1.0), (-1.0, 9.656e-07, -1.0), (-0.9808, 0.1951, -1.0), (-0.9239, 0.3827, -1.0), (-0.8315, 0.5556, -1.0), (-0.7071, 0.7071, -1.0), (-0.5556, 0.8315, -1.0), (-0.3827, 0.9239, -1.0), (-0.1951, 0.9808, -1.0)], [], [(0, 23, 1), (1, 23, 2), (2, 23, 3), (3, 23, 4), (4, 23, 5), (5, 23, 6), (6, 23, 7), (7, 23, 8), (8, 23, 9), (9, 23, 10), (10, 23, 11), (11, 23, 12), (12, 23, 13), (13, 23, 14), (14, 23, 15), (15, 23, 16), (16, 23, 17), (17, 23, 18), (18, 23, 19), (19, 23, 20), (20, 23, 21), (21, 23, 22), (22, 23, 24), (24, 23, 25), (25, 23, 26), (26, 23, 27), (27, 23, 28), (28, 23, 29), (29, 23, 30), (30, 23, 31), (31, 23, 32), (32, 23, 0), (0, 1, 2, 3, 4, 5, 6, 7, 8, 9, 10, 11, 12, 13, 14, 15, 16, 17, 18, 19, 20, 21, 22, 24, 25, 26, 27, 28, 29, 30, 31, 32)])
me_cone_001.use_remesh_preserve_volume = False
me_cone_001.use_remesh_preserve_attributes = False
me_cone_001.use_mirror_vertex_groups = False
me_cone_001.update()
me_cone_002 = bpy.data.meshes.new('Cone.002')
me_cone_002.from_pydata([(0.0, 1.0, -1.0), (0.1951, 0.9808, -1.0), (0.3827, 0.9239, -1.0), (0.5556, 0.8315, -1.0), (0.7071, 0.7071, -1.0), (0.8315, 0.5556, -1.0), (0.9239, 0.3827, -1.0), (0.9808, 0.1951, -1.0), (1.0, 7.55e-08, -1.0), (0.9808, -0.1951, -1.0), (0.9239, -0.3827, -1.0), (0.8315, -0.5556, -1.0), (0.7071, -0.7071, -1.0), (0.5556, -0.8315, -1.0), (0.3827, -0.9239, -1.0), (0.1951, -0.9808, -1.0), (-3.258e-07, -1.0, -1.0), (-0.1951, -0.9808, -1.0), (-0.3827, -0.9239, -1.0), (-0.5556, -0.8315, -1.0), (-0.7071, -0.7071, -1.0), (-0.8315, -0.5556, -1.0), (-0.9239, -0.3827, -1.0), (0.0, 0.0, 1.0), (-0.9808, -0.1951, -1.0), (-1.0, 9.656e-07, -1.0), (-0.9808, 0.1951, -1.0), (-0.9239, 0.3827, -1.0), (-0.8315, 0.5556, -1.0), (-0.7071, 0.7071, -1.0), (-0.5556, 0.8315, -1.0), (-0.3827, 0.9239, -1.0), (-0.1951, 0.9808, -1.0)], [], [(0, 23, 1), (1, 23, 2), (2, 23, 3), (3, 23, 4), (4, 23, 5), (5, 23, 6), (6, 23, 7), (7, 23, 8), (8, 23, 9), (9, 23, 10), (10, 23, 11), (11, 23, 12), (12, 23, 13), (13, 23, 14), (14, 23, 15), (15, 23, 16), (16, 23, 17), (17, 23, 18), (18, 23, 19), (19, 23, 20), (20, 23, 21), (21, 23, 22), (22, 23, 24), (24, 23, 25), (25, 23, 26), (26, 23, 27), (27, 23, 28), (28, 23, 29), (29, 23, 30), (30, 23, 31), (31, 23, 32), (32, 23, 0), (0, 1, 2, 3, 4, 5, 6, 7, 8, 9, 10, 11, 12, 13, 14, 15, 16, 17, 18, 19, 20, 21, 22, 24, 25, 26, 27, 28, 29, 30, 31, 32)])
me_cone_002.use_remesh_preserve_volume = False
me_cone_002.use_remesh_preserve_attributes = False
me_cone_002.use_mirror_vertex_groups = False
me_cone_002.update()
me_cone_003 = bpy.data.meshes.new('Cone.003')
me_cone_003.from_pydata([(0.0, 1.0, -1.0), (0.1951, 0.9808, -1.0), (0.3827, 0.9239, -1.0), (0.5556, 0.8315, -1.0), (0.7071, 0.7071, -1.0), (0.8315, 0.5556, -1.0), (0.9239, 0.3827, -1.0), (0.9808, 0.1951, -1.0), (1.0, 7.55e-08, -1.0), (0.9808, -0.1951, -1.0), (0.9239, -0.3827, -1.0), (0.8315, -0.5556, -1.0), (0.7071, -0.7071, -1.0), (0.5556, -0.8315, -1.0), (0.3827, -0.9239, -1.0), (0.1951, -0.9808, -1.0), (-3.258e-07, -1.0, -1.0), (-0.1951, -0.9808, -1.0), (-0.3827, -0.9239, -1.0), (-0.5556, -0.8315, -1.0), (-0.7071, -0.7071, -1.0), (-0.8315, -0.5556, -1.0), (-0.9239, -0.3827, -1.0), (0.0, 0.0, 1.0), (-0.9808, -0.1951, -1.0), (-1.0, 9.656e-07, -1.0), (-0.9808, 0.1951, -1.0), (-0.9239, 0.3827, -1.0), (-0.8315, 0.5556, -1.0), (-0.7071, 0.7071, -1.0), (-0.5556, 0.8315, -1.0), (-0.3827, 0.9239, -1.0), (-0.1951, 0.9808, -1.0)], [], [(0, 23, 1), (1, 23, 2), (2, 23, 3), (3, 23, 4), (4, 23, 5), (5, 23, 6), (6, 23, 7), (7, 23, 8), (8, 23, 9), (9, 23, 10), (10, 23, 11), (11, 23, 12), (12, 23, 13), (13, 23, 14), (14, 23, 15), (15, 23, 16), (16, 23, 17), (17, 23, 18), (18, 23, 19), (19, 23, 20), (20, 23, 21), (21, 23, 22), (22, 23, 24), (24, 23, 25), (25, 23, 26), (26, 23, 27), (27, 23, 28), (28, 23, 29), (29, 23, 30), (30, 23, 31), (31, 23, 32), (32, 23, 0), (0, 1, 2, 3, 4, 5, 6, 7, 8, 9, 10, 11, 12, 13, 14, 15, 16, 17, 18, 19, 20, 21, 22, 24, 25, 26, 27, 28, 29, 30, 31, 32)])
me_cone_003.use_remesh_preserve_volume = False
me_cone_003.use_remesh_preserve_attributes = False
me_cone_003.use_mirror_vertex_groups = False
me_cone_003.update()
me_cone_004 = bpy.data.meshes.new('Cone.004')
me_cone_004.from_pydata([(0.0, 1.0, -1.0), (0.1951, 0.9808, -1.0), (0.3827, 0.9239, -1.0), (0.5556, 0.8315, -1.0), (0.7071, 0.7071, -1.0), (0.8315, 0.5556, -1.0), (0.9239, 0.3827, -1.0), (0.9808, 0.1951, -1.0), (1.0, 7.55e-08, -1.0), (0.9808, -0.1951, -1.0), (0.9239, -0.3827, -1.0), (0.8315, -0.5556, -1.0), (0.7071, -0.7071, -1.0), (0.5556, -0.8315, -1.0), (0.3827, -0.9239, -1.0), (0.1951, -0.9808, -1.0), (-3.258e-07, -1.0, -1.0), (-0.1951, -0.9808, -1.0), (-0.3827, -0.9239, -1.0), (-0.5556, -0.8315, -1.0), (-0.7071, -0.7071, -1.0), (-0.8315, -0.5556, -1.0), (-0.9239, -0.3827, -1.0), (0.0, 0.0, 1.0), (-0.9808, -0.1951, -1.0), (-1.0, 9.656e-07, -1.0), (-0.9808, 0.1951, -1.0), (-0.9239, 0.3827, -1.0), (-0.8315, 0.5556, -1.0), (-0.7071, 0.7071, -1.0), (-0.5556, 0.8315, -1.0), (-0.3827, 0.9239, -1.0), (-0.1951, 0.9808, -1.0)], [], [(0, 23, 1), (1, 23, 2), (2, 23, 3), (3, 23, 4), (4, 23, 5), (5, 23, 6), (6, 23, 7), (7, 23, 8), (8, 23, 9), (9, 23, 10), (10, 23, 11), (11, 23, 12), (12, 23, 13), (13, 23, 14), (14, 23, 15), (15, 23, 16), (16, 23, 17), (17, 23, 18), (18, 23, 19), (19, 23, 20), (20, 23, 21), (21, 23, 22), (22, 23, 24), (24, 23, 25), (25, 23, 26), (26, 23, 27), (27, 23, 28), (28, 23, 29), (29, 23, 30), (30, 23, 31), (31, 23, 32), (32, 23, 0), (0, 1, 2, 3, 4, 5, 6, 7, 8, 9, 10, 11, 12, 13, 14, 15, 16, 17, 18, 19, 20, 21, 22, 24, 25, 26, 27, 28, 29, 30, 31, 32)])
me_cone_004.use_remesh_preserve_volume = False
me_cone_004.use_remesh_preserve_attributes = False
me_cone_004.use_mirror_vertex_groups = False
me_cone_004.update()
me_cone_005 = bpy.data.meshes.new('Cone.005')
me_cone_005.from_pydata([(0.0, 1.0, -1.0), (0.1951, 0.9808, -1.0), (0.3827, 0.9239, -1.0), (0.5556, 0.8315, -1.0), (0.7071, 0.7071, -1.0), (0.8315, 0.5556, -1.0), (0.9239, 0.3827, -1.0), (0.9808, 0.1951, -1.0), (1.0, 7.55e-08, -1.0), (0.9808, -0.1951, -1.0), (0.9239, -0.3827, -1.0), (0.8315, -0.5556, -1.0), (0.7071, -0.7071, -1.0), (0.5556, -0.8315, -1.0), (0.3827, -0.9239, -1.0), (0.1951, -0.9808, -1.0), (-3.258e-07, -1.0, -1.0), (-0.1951, -0.9808, -1.0), (-0.3827, -0.9239, -1.0), (-0.5556, -0.8315, -1.0), (-0.7071, -0.7071, -1.0), (-0.8315, -0.5556, -1.0), (-0.9239, -0.3827, -1.0), (0.0, 0.0, 1.0), (-0.9808, -0.1951, -1.0), (-1.0, 9.656e-07, -1.0), (-0.9808, 0.1951, -1.0), (-0.9239, 0.3827, -1.0), (-0.8315, 0.5556, -1.0), (-0.7071, 0.7071, -1.0), (-0.5556, 0.8315, -1.0), (-0.3827, 0.9239, -1.0), (-0.1951, 0.9808, -1.0)], [], [(0, 23, 1), (1, 23, 2), (2, 23, 3), (3, 23, 4), (4, 23, 5), (5, 23, 6), (6, 23, 7), (7, 23, 8), (8, 23, 9), (9, 23, 10), (10, 23, 11), (11, 23, 12), (12, 23, 13), (13, 23, 14), (14, 23, 15), (15, 23, 16), (16, 23, 17), (17, 23, 18), (18, 23, 19), (19, 23, 20), (20, 23, 21), (21, 23, 22), (22, 23, 24), (24, 23, 25), (25, 23, 26), (26, 23, 27), (27, 23, 28), (28, 23, 29), (29, 23, 30), (30, 23, 31), (31, 23, 32), (32, 23, 0), (0, 1, 2, 3, 4, 5, 6, 7, 8, 9, 10, 11, 12, 13, 14, 15, 16, 17, 18, 19, 20, 21, 22, 24, 25, 26, 27, 28, 29, 30, 31, 32)])
me_cone_005.use_remesh_preserve_volume = False
me_cone_005.use_remesh_preserve_attributes = False
me_cone_005.use_mirror_vertex_groups = False
me_cone_005.update()
me_cone_006 = bpy.data.meshes.new('Cone.006')
me_cone_006.from_pydata([(0.0, 1.0, -1.0), (0.1951, 0.9808, -1.0), (0.3827, 0.9239, -1.0), (0.5556, 0.8315, -1.0), (0.7071, 0.7071, -1.0), (0.8315, 0.5556, -1.0), (0.9239, 0.3827, -1.0), (0.9808, 0.1951, -1.0), (1.0, 7.55e-08, -1.0), (0.9808, -0.1951, -1.0), (0.9239, -0.3827, -1.0), (0.8315, -0.5556, -1.0), (0.7071, -0.7071, -1.0), (0.5556, -0.8315, -1.0), (0.3827, -0.9239, -1.0), (0.1951, -0.9808, -1.0), (-3.258e-07, -1.0, -1.0), (-0.1951, -0.9808, -1.0), (-0.3827, -0.9239, -1.0), (-0.5556, -0.8315, -1.0), (-0.7071, -0.7071, -1.0), (-0.8315, -0.5556, -1.0), (-0.9239, -0.3827, -1.0), (0.0, 0.0, 1.0), (-0.9808, -0.1951, -1.0), (-1.0, 9.656e-07, -1.0), (-0.9808, 0.1951, -1.0), (-0.9239, 0.3827, -1.0), (-0.8315, 0.5556, -1.0), (-0.7071, 0.7071, -1.0), (-0.5556, 0.8315, -1.0), (-0.3827, 0.9239, -1.0), (-0.1951, 0.9808, -1.0)], [], [(0, 23, 1), (1, 23, 2), (2, 23, 3), (3, 23, 4), (4, 23, 5), (5, 23, 6), (6, 23, 7), (7, 23, 8), (8, 23, 9), (9, 23, 10), (10, 23, 11), (11, 23, 12), (12, 23, 13), (13, 23, 14), (14, 23, 15), (15, 23, 16), (16, 23, 17), (17, 23, 18), (18, 23, 19), (19, 23, 20), (20, 23, 21), (21, 23, 22), (22, 23, 24), (24, 23, 25), (25, 23, 26), (26, 23, 27), (27, 23, 28), (28, 23, 29), (29, 23, 30), (30, 23, 31), (31, 23, 32), (32, 23, 0), (0, 1, 2, 3, 4, 5, 6, 7, 8, 9, 10, 11, 12, 13, 14, 15, 16, 17, 18, 19, 20, 21, 22, 24, 25, 26, 27, 28, 29, 30, 31, 32)])
me_cone_006.use_remesh_preserve_volume = False
me_cone_006.use_remesh_preserve_attributes = False
me_cone_006.use_mirror_vertex_groups = False
me_cone_006.update()
me_cone_007 = bpy.data.meshes.new('Cone.007')
me_cone_007.from_pydata([(0.0, 1.0, -1.0), (0.1951, 0.9808, -1.0), (0.3827, 0.9239, -1.0), (0.5556, 0.8315, -1.0), (0.7071, 0.7071, -1.0), (0.8315, 0.5556, -1.0), (0.9239, 0.3827, -1.0), (0.9808, 0.1951, -1.0), (1.0, 7.55e-08, -1.0), (0.9808, -0.1951, -1.0), (0.9239, -0.3827, -1.0), (0.8315, -0.5556, -1.0), (0.7071, -0.7071, -1.0), (0.5556, -0.8315, -1.0), (0.3827, -0.9239, -1.0), (0.1951, -0.9808, -1.0), (-3.258e-07, -1.0, -1.0), (-0.1951, -0.9808, -1.0), (-0.3827, -0.9239, -1.0), (-0.5556, -0.8315, -1.0), (-0.7071, -0.7071, -1.0), (-0.8315, -0.5556, -1.0), (-0.9239, -0.3827, -1.0), (0.0, 0.0, 1.0), (-0.9808, -0.1951, -1.0), (-1.0, 9.656e-07, -1.0), (-0.9808, 0.1951, -1.0), (-0.9239, 0.3827, -1.0), (-0.8315, 0.5556, -1.0), (-0.7071, 0.7071, -1.0), (-0.5556, 0.8315, -1.0), (-0.3827, 0.9239, -1.0), (-0.1951, 0.9808, -1.0)], [], [(0, 23, 1), (1, 23, 2), (2, 23, 3), (3, 23, 4), (4, 23, 5), (5, 23, 6), (6, 23, 7), (7, 23, 8), (8, 23, 9), (9, 23, 10), (10, 23, 11), (11, 23, 12), (12, 23, 13), (13, 23, 14), (14, 23, 15), (15, 23, 16), (16, 23, 17), (17, 23, 18), (18, 23, 19), (19, 23, 20), (20, 23, 21), (21, 23, 22), (22, 23, 24), (24, 23, 25), (25, 23, 26), (26, 23, 27), (27, 23, 28), (28, 23, 29), (29, 23, 30), (30, 23, 31), (31, 23, 32), (32, 23, 0), (0, 1, 2, 3, 4, 5, 6, 7, 8, 9, 10, 11, 12, 13, 14, 15, 16, 17, 18, 19, 20, 21, 22, 24, 25, 26, 27, 28, 29, 30, 31, 32)])
me_cone_007.use_remesh_preserve_volume = False
me_cone_007.use_remesh_preserve_attributes = False
me_cone_007.use_mirror_vertex_groups = False
me_cone_007.update()
me_cone_008 = bpy.data.meshes.new('Cone.008')
me_cone_008.from_pydata([(0.0, 1.0, -1.0), (0.1951, 0.9808, -1.0), (0.3827, 0.9239, -1.0), (0.5556, 0.8315, -1.0), (0.7071, 0.7071, -1.0), (0.8315, 0.5556, -1.0), (0.9239, 0.3827, -1.0), (0.9808, 0.1951, -1.0), (1.0, 7.55e-08, -1.0), (0.9808, -0.1951, -1.0), (0.9239, -0.3827, -1.0), (0.8315, -0.5556, -1.0), (0.7071, -0.7071, -1.0), (0.5556, -0.8315, -1.0), (0.3827, -0.9239, -1.0), (0.1951, -0.9808, -1.0), (-3.258e-07, -1.0, -1.0), (-0.1951, -0.9808, -1.0), (-0.3827, -0.9239, -1.0), (-0.5556, -0.8315, -1.0), (-0.7071, -0.7071, -1.0), (-0.8315, -0.5556, -1.0), (-0.9239, -0.3827, -1.0), (0.0, 0.0, 1.0), (-0.9808, -0.1951, -1.0), (-1.0, 9.656e-07, -1.0), (-0.9808, 0.1951, -1.0), (-0.9239, 0.3827, -1.0), (-0.8315, 0.5556, -1.0), (-0.7071, 0.7071, -1.0), (-0.5556, 0.8315, -1.0), (-0.3827, 0.9239, -1.0), (-0.1951, 0.9808, -1.0)], [], [(0, 23, 1), (1, 23, 2), (2, 23, 3), (3, 23, 4), (4, 23, 5), (5, 23, 6), (6, 23, 7), (7, 23, 8), (8, 23, 9), (9, 23, 10), (10, 23, 11), (11, 23, 12), (12, 23, 13), (13, 23, 14), (14, 23, 15), (15, 23, 16), (16, 23, 17), (17, 23, 18), (18, 23, 19), (19, 23, 20), (20, 23, 21), (21, 23, 22), (22, 23, 24), (24, 23, 25), (25, 23, 26), (26, 23, 27), (27, 23, 28), (28, 23, 29), (29, 23, 30), (30, 23, 31), (31, 23, 32), (32, 23, 0), (0, 1, 2, 3, 4, 5, 6, 7, 8, 9, 10, 11, 12, 13, 14, 15, 16, 17, 18, 19, 20, 21, 22, 24, 25, 26, 27, 28, 29, 30, 31, 32)])
me_cone_008.use_remesh_preserve_volume = False
me_cone_008.use_remesh_preserve_attributes = False
me_cone_008.use_mirror_vertex_groups = False
me_cone_008.update()
me_cone_009 = bpy.data.meshes.new('Cone.009')
me_cone_009.from_pydata([(0.0, 1.0, -1.0), (0.1951, 0.9808, -1.0), (0.3827, 0.9239, -1.0), (0.5556, 0.8315, -1.0), (0.7071, 0.7071, -1.0), (0.8315, 0.5556, -1.0), (0.9239, 0.3827, -1.0), (0.9808, 0.1951, -1.0), (1.0, 7.55e-08, -1.0), (0.9808, -0.1951, -1.0), (0.9239, -0.3827, -1.0), (0.8315, -0.5556, -1.0), (0.7071, -0.7071, -1.0), (0.5556, -0.8315, -1.0), (0.3827, -0.9239, -1.0), (0.1951, -0.9808, -1.0), (-3.258e-07, -1.0, -1.0), (-0.1951, -0.9808, -1.0), (-0.3827, -0.9239, -1.0), (-0.5556, -0.8315, -1.0), (-0.7071, -0.7071, -1.0), (-0.8315, -0.5556, -1.0), (-0.9239, -0.3827, -1.0), (0.0, 0.0, 1.0), (-0.9808, -0.1951, -1.0), (-1.0, 9.656e-07, -1.0), (-0.9808, 0.1951, -1.0), (-0.9239, 0.3827, -1.0), (-0.8315, 0.5556, -1.0), (-0.7071, 0.7071, -1.0), (-0.5556, 0.8315, -1.0), (-0.3827, 0.9239, -1.0), (-0.1951, 0.9808, -1.0)], [], [(0, 23, 1), (1, 23, 2), (2, 23, 3), (3, 23, 4), (4, 23, 5), (5, 23, 6), (6, 23, 7), (7, 23, 8), (8, 23, 9), (9, 23, 10), (10, 23, 11), (11, 23, 12), (12, 23, 13), (13, 23, 14), (14, 23, 15), (15, 23, 16), (16, 23, 17), (17, 23, 18), (18, 23, 19), (19, 23, 20), (20, 23, 21), (21, 23, 22), (22, 23, 24), (24, 23, 25), (25, 23, 26), (26, 23, 27), (27, 23, 28), (28, 23, 29), (29, 23, 30), (30, 23, 31), (31, 23, 32), (32, 23, 0), (0, 1, 2, 3, 4, 5, 6, 7, 8, 9, 10, 11, 12, 13, 14, 15, 16, 17, 18, 19, 20, 21, 22, 24, 25, 26, 27, 28, 29, 30, 31, 32)])
me_cone_009.use_remesh_preserve_volume = False
me_cone_009.use_remesh_preserve_attributes = False
me_cone_009.use_mirror_vertex_groups = False
me_cone_009.update()
me_cone_010 = bpy.data.meshes.new('Cone.010')
me_cone_010.from_pydata([(0.0, 1.0, -1.0), (0.1951, 0.9808, -1.0), (0.3827, 0.9239, -1.0), (0.5556, 0.8315, -1.0), (0.7071, 0.7071, -1.0), (0.8315, 0.5556, -1.0), (0.9239, 0.3827, -1.0), (0.9808, 0.1951, -1.0), (1.0, 7.55e-08, -1.0), (0.9808, -0.1951, -1.0), (0.9239, -0.3827, -1.0), (0.8315, -0.5556, -1.0), (0.7071, -0.7071, -1.0), (0.5556, -0.8315, -1.0), (0.3827, -0.9239, -1.0), (0.1951, -0.9808, -1.0), (-3.258e-07, -1.0, -1.0), (-0.1951, -0.9808, -1.0), (-0.3827, -0.9239, -1.0), (-0.5556, -0.8315, -1.0), (-0.7071, -0.7071, -1.0), (-0.8315, -0.5556, -1.0), (-0.9239, -0.3827, -1.0), (0.0, 0.0, 1.0), (-0.9808, -0.1951, -1.0), (-1.0, 9.656e-07, -1.0), (-0.9808, 0.1951, -1.0), (-0.9239, 0.3827, -1.0), (-0.8315, 0.5556, -1.0), (-0.7071, 0.7071, -1.0), (-0.5556, 0.8315, -1.0), (-0.3827, 0.9239, -1.0), (-0.1951, 0.9808, -1.0)], [], [(0, 23, 1), (1, 23, 2), (2, 23, 3), (3, 23, 4), (4, 23, 5), (5, 23, 6), (6, 23, 7), (7, 23, 8), (8, 23, 9), (9, 23, 10), (10, 23, 11), (11, 23, 12), (12, 23, 13), (13, 23, 14), (14, 23, 15), (15, 23, 16), (16, 23, 17), (17, 23, 18), (18, 23, 19), (19, 23, 20), (20, 23, 21), (21, 23, 22), (22, 23, 24), (24, 23, 25), (25, 23, 26), (26, 23, 27), (27, 23, 28), (28, 23, 29), (29, 23, 30), (30, 23, 31), (31, 23, 32), (32, 23, 0), (0, 1, 2, 3, 4, 5, 6, 7, 8, 9, 10, 11, 12, 13, 14, 15, 16, 17, 18, 19, 20, 21, 22, 24, 25, 26, 27, 28, 29, 30, 31, 32)])
me_cone_010.use_remesh_preserve_volume = False
me_cone_010.use_remesh_preserve_attributes = False
me_cone_010.use_mirror_vertex_groups = False
me_cone_010.update()
me_cone_011 = bpy.data.meshes.new('Cone.011')
me_cone_011.from_pydata([(0.0, 1.0, -1.0), (0.1951, 0.9808, -1.0), (0.3827, 0.9239, -1.0), (0.5556, 0.8315, -1.0), (0.7071, 0.7071, -1.0), (0.8315, 0.5556, -1.0), (0.9239, 0.3827, -1.0), (0.9808, 0.1951, -1.0), (1.0, 7.55e-08, -1.0), (0.9808, -0.1951, -1.0), (0.9239, -0.3827, -1.0), (0.8315, -0.5556, -1.0), (0.7071, -0.7071, -1.0), (0.5556, -0.8315, -1.0), (0.3827, -0.9239, -1.0), (0.1951, -0.9808, -1.0), (-3.258e-07, -1.0, -1.0), (-0.1951, -0.9808, -1.0), (-0.3827, -0.9239, -1.0), (-0.5556, -0.8315, -1.0), (-0.7071, -0.7071, -1.0), (-0.8315, -0.5556, -1.0), (-0.9239, -0.3827, -1.0), (0.0, 0.0, 1.0), (-0.9808, -0.1951, -1.0), (-1.0, 9.656e-07, -1.0), (-0.9808, 0.1951, -1.0), (-0.9239, 0.3827, -1.0), (-0.8315, 0.5556, -1.0), (-0.7071, 0.7071, -1.0), (-0.5556, 0.8315, -1.0), (-0.3827, 0.9239, -1.0), (-0.1951, 0.9808, -1.0)], [], [(0, 23, 1), (1, 23, 2), (2, 23, 3), (3, 23, 4), (4, 23, 5), (5, 23, 6), (6, 23, 7), (7, 23, 8), (8, 23, 9), (9, 23, 10), (10, 23, 11), (11, 23, 12), (12, 23, 13), (13, 23, 14), (14, 23, 15), (15, 23, 16), (16, 23, 17), (17, 23, 18), (18, 23, 19), (19, 23, 20), (20, 23, 21), (21, 23, 22), (22, 23, 24), (24, 23, 25), (25, 23, 26), (26, 23, 27), (27, 23, 28), (28, 23, 29), (29, 23, 30), (30, 23, 31), (31, 23, 32), (32, 23, 0), (0, 1, 2, 3, 4, 5, 6, 7, 8, 9, 10, 11, 12, 13, 14, 15, 16, 17, 18, 19, 20, 21, 22, 24, 25, 26, 27, 28, 29, 30, 31, 32)])
me_cone_011.use_remesh_preserve_volume = False
me_cone_011.use_remesh_preserve_attributes = False
me_cone_011.use_mirror_vertex_groups = False
me_cone_011.update()
me_cone_012 = bpy.data.meshes.new('Cone.012')
me_cone_012.from_pydata([(0.0, 1.0, -1.0), (0.1951, 0.9808, -1.0), (0.3827, 0.9239, -1.0), (0.5556, 0.8315, -1.0), (0.7071, 0.7071, -1.0), (0.8315, 0.5556, -1.0), (0.9239, 0.3827, -1.0), (0.9808, 0.1951, -1.0), (1.0, 7.55e-08, -1.0), (0.9808, -0.1951, -1.0), (0.9239, -0.3827, -1.0), (0.8315, -0.5556, -1.0), (0.7071, -0.7071, -1.0), (0.5556, -0.8315, -1.0), (0.3827, -0.9239, -1.0), (0.1951, -0.9808, -1.0), (-3.258e-07, -1.0, -1.0), (-0.1951, -0.9808, -1.0), (-0.3827, -0.9239, -1.0), (-0.5556, -0.8315, -1.0), (-0.7071, -0.7071, -1.0), (-0.8315, -0.5556, -1.0), (-0.9239, -0.3827, -1.0), (0.0, 0.0, 1.0), (-0.9808, -0.1951, -1.0), (-1.0, 9.656e-07, -1.0), (-0.9808, 0.1951, -1.0), (-0.9239, 0.3827, -1.0), (-0.8315, 0.5556, -1.0), (-0.7071, 0.7071, -1.0), (-0.5556, 0.8315, -1.0), (-0.3827, 0.9239, -1.0), (-0.1951, 0.9808, -1.0)], [], [(0, 23, 1), (1, 23, 2), (2, 23, 3), (3, 23, 4), (4, 23, 5), (5, 23, 6), (6, 23, 7), (7, 23, 8), (8, 23, 9), (9, 23, 10), (10, 23, 11), (11, 23, 12), (12, 23, 13), (13, 23, 14), (14, 23, 15), (15, 23, 16), (16, 23, 17), (17, 23, 18), (18, 23, 19), (19, 23, 20), (20, 23, 21), (21, 23, 22), (22, 23, 24), (24, 23, 25), (25, 23, 26), (26, 23, 27), (27, 23, 28), (28, 23, 29), (29, 23, 30), (30, 23, 31), (31, 23, 32), (32, 23, 0), (0, 1, 2, 3, 4, 5, 6, 7, 8, 9, 10, 11, 12, 13, 14, 15, 16, 17, 18, 19, 20, 21, 22, 24, 25, 26, 27, 28, 29, 30, 31, 32)])
me_cone_012.use_remesh_preserve_volume = False
me_cone_012.use_remesh_preserve_attributes = False
me_cone_012.use_mirror_vertex_groups = False
me_cone_012.update()
me_cone_013 = bpy.data.meshes.new('Cone.013')
me_cone_013.from_pydata([(0.0, 1.0, -1.0), (0.1951, 0.9808, -1.0), (0.3827, 0.9239, -1.0), (0.5556, 0.8315, -1.0), (0.7071, 0.7071, -1.0), (0.8315, 0.5556, -1.0), (0.9239, 0.3827, -1.0), (0.9808, 0.1951, -1.0), (1.0, 7.55e-08, -1.0), (0.9808, -0.1951, -1.0), (0.9239, -0.3827, -1.0), (0.8315, -0.5556, -1.0), (0.7071, -0.7071, -1.0), (0.5556, -0.8315, -1.0), (0.3827, -0.9239, -1.0), (0.1951, -0.9808, -1.0), (-3.258e-07, -1.0, -1.0), (-0.1951, -0.9808, -1.0), (-0.3827, -0.9239, -1.0), (-0.5556, -0.8315, -1.0), (-0.7071, -0.7071, -1.0), (-0.8315, -0.5556, -1.0), (-0.9239, -0.3827, -1.0), (0.0, 0.0, 1.0), (-0.9808, -0.1951, -1.0), (-1.0, 9.656e-07, -1.0), (-0.9808, 0.1951, -1.0), (-0.9239, 0.3827, -1.0), (-0.8315, 0.5556, -1.0), (-0.7071, 0.7071, -1.0), (-0.5556, 0.8315, -1.0), (-0.3827, 0.9239, -1.0), (-0.1951, 0.9808, -1.0)], [], [(0, 23, 1), (1, 23, 2), (2, 23, 3), (3, 23, 4), (4, 23, 5), (5, 23, 6), (6, 23, 7), (7, 23, 8), (8, 23, 9), (9, 23, 10), (10, 23, 11), (11, 23, 12), (12, 23, 13), (13, 23, 14), (14, 23, 15), (15, 23, 16), (16, 23, 17), (17, 23, 18), (18, 23, 19), (19, 23, 20), (20, 23, 21), (21, 23, 22), (22, 23, 24), (24, 23, 25), (25, 23, 26), (26, 23, 27), (27, 23, 28), (28, 23, 29), (29, 23, 30), (30, 23, 31), (31, 23, 32), (32, 23, 0), (0, 1, 2, 3, 4, 5, 6, 7, 8, 9, 10, 11, 12, 13, 14, 15, 16, 17, 18, 19, 20, 21, 22, 24, 25, 26, 27, 28, 29, 30, 31, 32)])
me_cone_013.use_remesh_preserve_volume = False
me_cone_013.use_remesh_preserve_attributes = False
me_cone_013.use_mirror_vertex_groups = False
me_cone_013.update()
me_cone_014 = bpy.data.meshes.new('Cone.014')
me_cone_014.from_pydata([(0.0, 1.0, -1.0), (0.1951, 0.9808, -1.0), (0.3827, 0.9239, -1.0), (0.5556, 0.8315, -1.0), (0.7071, 0.7071, -1.0), (0.8315, 0.5556, -1.0), (0.9239, 0.3827, -1.0), (0.9808, 0.1951, -1.0), (1.0, 7.55e-08, -1.0), (0.9808, -0.1951, -1.0), (0.9239, -0.3827, -1.0), (0.8315, -0.5556, -1.0), (0.7071, -0.7071, -1.0), (0.5556, -0.8315, -1.0), (0.3827, -0.9239, -1.0), (0.1951, -0.9808, -1.0), (-3.258e-07, -1.0, -1.0), (-0.1951, -0.9808, -1.0), (-0.3827, -0.9239, -1.0), (-0.5556, -0.8315, -1.0), (-0.7071, -0.7071, -1.0), (-0.8315, -0.5556, -1.0), (-0.9239, -0.3827, -1.0), (0.0, 0.0, 1.0), (-0.9808, -0.1951, -1.0), (-1.0, 9.656e-07, -1.0), (-0.9808, 0.1951, -1.0), (-0.9239, 0.3827, -1.0), (-0.8315, 0.5556, -1.0), (-0.7071, 0.7071, -1.0), (-0.5556, 0.8315, -1.0), (-0.3827, 0.9239, -1.0), (-0.1951, 0.9808, -1.0)], [], [(0, 23, 1), (1, 23, 2), (2, 23, 3), (3, 23, 4), (4, 23, 5), (5, 23, 6), (6, 23, 7), (7, 23, 8), (8, 23, 9), (9, 23, 10), (10, 23, 11), (11, 23, 12), (12, 23, 13), (13, 23, 14), (14, 23, 15), (15, 23, 16), (16, 23, 17), (17, 23, 18), (18, 23, 19), (19, 23, 20), (20, 23, 21), (21, 23, 22), (22, 23, 24), (24, 23, 25), (25, 23, 26), (26, 23, 27), (27, 23, 28), (28, 23, 29), (29, 23, 30), (30, 23, 31), (31, 23, 32), (32, 23, 0), (0, 1, 2, 3, 4, 5, 6, 7, 8, 9, 10, 11, 12, 13, 14, 15, 16, 17, 18, 19, 20, 21, 22, 24, 25, 26, 27, 28, 29, 30, 31, 32)])
me_cone_014.use_remesh_preserve_volume = False
me_cone_014.use_remesh_preserve_attributes = False
me_cone_014.use_mirror_vertex_groups = False
me_cone_014.update()

# ---- objects
ob_cone = bpy.data.objects.new('Cone', me_cone)
ob_sphere = bpy.data.objects.new('Sphere', me_sphere)
ob_cylinder = bpy.data.objects.new('Cylinder', me_cylinder)
ob_lamp = bpy.data.objects.new('Lamp', light_lamp)
ob_camera = bpy.data.objects.new('Camera', cam_camera)
ob_cone_001 = bpy.data.objects.new('Cone.001', me_cone_001)
ob_cone_002 = bpy.data.objects.new('Cone.002', me_cone_002)
ob_cone_003 = bpy.data.objects.new('Cone.003', me_cone_003)
ob_cone_004 = bpy.data.objects.new('Cone.004', me_cone_004)
ob_cone_005 = bpy.data.objects.new('Cone.005', me_cone_005)
ob_cone_006 = bpy.data.objects.new('Cone.006', me_cone_006)
ob_cone_007 = bpy.data.objects.new('Cone.007', me_cone_007)
ob_cone_008 = bpy.data.objects.new('Cone.008', me_cone_008)
ob_cone_009 = bpy.data.objects.new('Cone.009', me_cone_009)
ob_cone_010 = bpy.data.objects.new('Cone.010', me_cone_010)
ob_cone_011 = bpy.data.objects.new('Cone.011', me_cone_011)
ob_cone_012 = bpy.data.objects.new('Cone.012', me_cone_012)
ob_cone_013 = bpy.data.objects.new('Cone.013', me_cone_013)
ob_cone_014 = bpy.data.objects.new('Cone.014', me_cone_014)

# ---- transforms, parenting, visibility, modifiers, constraints
ob_cone.location = (0.009226, 0.001014, 3.223)
ob_cone.scale = (0.08869, 0.08869, 0.08869)
ob_cone.lineart.crease_threshold = 0.0
ob_sphere.location = (0.007933, -0.009038, 2.565)
ob_sphere.scale = (0.5802, 0.5802, 0.5802)
ob_sphere.lineart.crease_threshold = 0.0
ob_cylinder.location = (-0.005652, 0.0001629, 0.0132)
ob_cylinder.scale = (0.1191, 0.1191, 0.1191)
ob_cylinder.lineart.crease_threshold = 0.0
ob_lamp.location = (4.076, 1.005, 5.904)
ob_lamp.rotation_euler = (0.6503, 0.05522, 1.866)
ob_lamp.lock_rotations_4d = False
ob_lamp.empty_display_type = 'ARROWS'
ob_lamp.color = (0.0, 0.0, 0.0, 0.0)
ob_lamp.lineart.crease_threshold = 0.0
ob_camera.location = (7.481, -6.508, 5.344)
ob_camera.rotation_euler = (1.109, 0.0, 0.8149)
ob_camera.lock_rotations_4d = False
ob_camera.empty_display_type = 'ARROWS'
ob_camera.color = (0.0, 0.0, 0.0, 0.0)
ob_camera.display_type = 'WIRE'
ob_camera.lineart.crease_threshold = 0.0
ob_cone_001.location = (0.4708, 0.001014, 3.026)
ob_cone_001.rotation_euler = (0.0, 0.7906, 0.0)
ob_cone_001.scale = (0.08869, 0.08869, 0.08869)
ob_cone_001.lineart.crease_threshold = 0.0
ob_cone_002.location = (-0.4739, 0.001014, 2.98)
ob_cone_002.rotation_euler = (0.0, -0.9089, 0.0)
ob_cone_002.scale = (0.08869, 0.08869, 0.08869)
ob_cone_002.lineart.crease_threshold = 0.0
ob_cone_003.location = (-0.4739, 0.001014, 2.14)
ob_cone_003.rotation_euler = (-0.0, -2.317, -0.0)
ob_cone_003.scale = (0.08869, 0.08869, 0.08869)
ob_cone_003.lineart.crease_threshold = 0.0
ob_cone_004.location = (0.5085, 0.001014, 2.156)
ob_cone_004.rotation_euler = (-0.0, -3.997, -0.0)
ob_cone_004.scale = (0.08869, 0.08869, 0.08869)
ob_cone_004.lineart.crease_threshold = 0.0
ob_cone_005.location = (0.009226, 0.6254, 2.56)
ob_cone_005.rotation_euler = (-1.547, -0.0, 0.0)
ob_cone_005.scale = (0.08869, 0.08869, 0.08869)
ob_cone_005.lineart.crease_threshold = 0.0
ob_cone_006.location = (0.009226, -0.6446, 2.56)
ob_cone_006.rotation_euler = (1.606, -0.0, 0.0)
ob_cone_006.scale = (0.08869, 0.08869, 0.08869)
ob_cone_006.lineart.crease_threshold = 0.0
ob_cone_007.location = (-0.3558, -0.4369, 2.25)
ob_cone_007.rotation_euler = (2.128, 0.3745, -0.4559)
ob_cone_007.scale = (0.08869, 0.08869, 0.08869)
ob_cone_007.lineart.crease_threshold = 0.0
ob_cone_008.location = (0.3591, -0.4462, 2.25)
ob_cone_008.rotation_euler = (2.128, 0.3745, 0.9275)
ob_cone_008.scale = (0.08869, 0.08869, 0.08869)
ob_cone_008.lineart.crease_threshold = 0.0
ob_cone_009.location = (0.3591, -0.4462, 2.87)
ob_cone_009.rotation_euler = (0.9301, -0.5456, 1.058)
ob_cone_009.scale = (0.08869, 0.08869, 0.08869)
ob_cone_009.lineart.crease_threshold = 0.0
ob_cone_010.location = (-0.3168, -0.4634, 2.87)
ob_cone_010.rotation_euler = (0.9602, -0.7536, -0.1708)
ob_cone_010.scale = (0.08869, 0.08869, 0.08869)
ob_cone_010.lineart.crease_threshold = 0.0
ob_cone_011.location = (-0.3097, 0.4739, 2.87)
ob_cone_011.rotation_euler = (5.223, 0.2335, 0.6195)
ob_cone_011.scale = (0.08869, 0.08869, 0.08869)
ob_cone_011.lineart.crease_threshold = 0.0
ob_cone_012.location = (-0.3344, 0.4488, 2.249)
ob_cone_012.rotation_euler = (3.534, -0.9715, 1.776)
ob_cone_012.scale = (0.08869, 0.08869, 0.08869)
ob_cone_012.lineart.crease_threshold = 0.0
ob_cone_013.location = (0.2914, 0.4859, 2.249)
ob_cone_013.rotation_euler = (2.176, 0.0647, 2.638)
ob_cone_013.scale = (0.08869, 0.08869, 0.08869)
ob_cone_013.lineart.crease_threshold = 0.0
ob_cone_014.location = (0.3007, 0.4997, 2.874)
ob_cone_014.rotation_euler = (0.5501, 0.9609, 1.738)
ob_cone_014.scale = (0.08869, 0.08869, 0.08869)
ob_cone_014.lineart.crease_threshold = 0.0

# ---- collection membership
col_collection_1.objects.link(ob_cone)
col_collection_1.objects.link(ob_sphere)
col_collection_1.objects.link(ob_cylinder)
col_collection_1.objects.link(ob_lamp)
col_collection_1.objects.link(ob_camera)
col_collection_1.objects.link(ob_cone_001)
col_collection_1.objects.link(ob_cone_002)
col_collection_1.objects.link(ob_cone_003)
col_collection_1.objects.link(ob_cone_004)
col_collection_1.objects.link(ob_cone_005)
col_collection_1.objects.link(ob_cone_006)
col_collection_1.objects.link(ob_cone_007)
col_collection_1.objects.link(ob_cone_008)
col_collection_1.objects.link(ob_cone_009)
col_collection_1.objects.link(ob_cone_010)
col_collection_1.objects.link(ob_cone_011)
col_collection_1.objects.link(ob_cone_012)
col_collection_1.objects.link(ob_cone_013)
col_collection_1.objects.link(ob_cone_014)

# ---- scene / render settings (as saved in the file)
scene.camera = ob_camera
scene.frame_start = 1; scene.frame_end = 250; scene.frame_set(1)
scene.render.engine = 'BLENDER_EEVEE_NEXT'
scene.render.resolution_percentage = 50
scene.render.dither_intensity = 0.0
scene.cycles.use_denoising = False
scene.cycles.samples = 128
scene.cycles.sampling_pattern = 'TABULATED_SOBOL'
scene.cycles.use_adaptive_sampling = False
scene.cycles.use_light_tree = False
scene.cycles.blur_glossy = 0.0
scene.cycles.sample_clamp_indirect = 0.0
scene.view_settings.view_transform = 'Standard'
bpy.context.view_layer.update()
